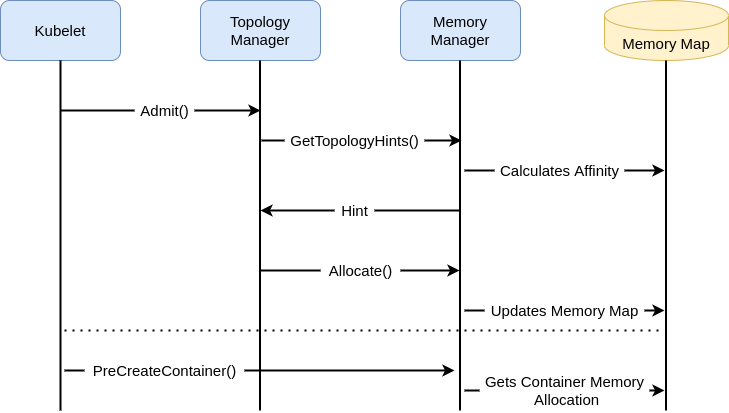

The diagram above was exported from draw.io. Its source (the exported page's mxGraphModel, read from the mxfile embedded in the PNG):
<mxGraphModel dx="1422" dy="736" grid="1" gridSize="10" guides="1" tooltips="1" connect="1" arrows="1" fold="1" page="1" pageScale="1" pageWidth="850" pageHeight="1100" math="0" shadow="0">
  <root>
    <mxCell id="0" />
    <mxCell id="1" parent="0" />
    <mxCell id="I4YqQt9MIB2MPJlY-Ziu-2" value="&lt;font style=&quot;font-size: 15px&quot;&gt;Kubelet&lt;/font&gt;" style="rounded=1;whiteSpace=wrap;html=1;fillColor=#dae8fc;strokeColor=#6c8ebf;" vertex="1" parent="1">
      <mxGeometry x="66" y="110" width="120" height="60" as="geometry" />
    </mxCell>
    <mxCell id="I4YqQt9MIB2MPJlY-Ziu-3" value="&lt;font style=&quot;font-size: 15px&quot;&gt;Topology Manager&lt;/font&gt;" style="rounded=1;whiteSpace=wrap;html=1;fillColor=#dae8fc;strokeColor=#6c8ebf;" vertex="1" parent="1">
      <mxGeometry x="266" y="110" width="120" height="60" as="geometry" />
    </mxCell>
    <mxCell id="I4YqQt9MIB2MPJlY-Ziu-4" value="&lt;font style=&quot;font-size: 15px&quot;&gt;Memory&lt;br&gt;Manager&lt;/font&gt;" style="rounded=1;whiteSpace=wrap;html=1;fillColor=#dae8fc;strokeColor=#6c8ebf;align=center;" vertex="1" parent="1">
      <mxGeometry x="466" y="110" width="120" height="60" as="geometry" />
    </mxCell>
    <mxCell id="I4YqQt9MIB2MPJlY-Ziu-6" value="&lt;font style=&quot;font-size: 15px&quot;&gt;Memory Map&lt;/font&gt;" style="shape=cylinder3;whiteSpace=wrap;html=1;boundedLbl=1;backgroundOutline=1;size=15;fillColor=#fff2cc;strokeColor=#d6b656;" vertex="1" parent="1">
      <mxGeometry x="670" y="110" width="124" height="60" as="geometry" />
    </mxCell>
    <mxCell id="I4YqQt9MIB2MPJlY-Ziu-7" value="" style="endArrow=none;html=1;entryX=0.5;entryY=1;entryDx=0;entryDy=0;strokeWidth=2;" edge="1" parent="1" target="I4YqQt9MIB2MPJlY-Ziu-2">
      <mxGeometry width="50" height="50" relative="1" as="geometry">
        <mxPoint x="126" y="520" as="sourcePoint" />
        <mxPoint x="450" y="260" as="targetPoint" />
      </mxGeometry>
    </mxCell>
    <mxCell id="I4YqQt9MIB2MPJlY-Ziu-8" value="" style="endArrow=none;html=1;entryX=0.5;entryY=1;entryDx=0;entryDy=0;strokeWidth=2;" edge="1" parent="1">
      <mxGeometry width="50" height="50" relative="1" as="geometry">
        <mxPoint x="325.5" y="520" as="sourcePoint" />
        <mxPoint x="325.5" y="170" as="targetPoint" />
      </mxGeometry>
    </mxCell>
    <mxCell id="I4YqQt9MIB2MPJlY-Ziu-9" value="" style="endArrow=none;html=1;entryX=0.5;entryY=1;entryDx=0;entryDy=0;strokeWidth=2;" edge="1" parent="1">
      <mxGeometry width="50" height="50" relative="1" as="geometry">
        <mxPoint x="525.5" y="520" as="sourcePoint" />
        <mxPoint x="525.5" y="170" as="targetPoint" />
      </mxGeometry>
    </mxCell>
    <mxCell id="I4YqQt9MIB2MPJlY-Ziu-10" value="" style="endArrow=none;html=1;entryX=0.5;entryY=1;entryDx=0;entryDy=0;strokeWidth=2;" edge="1" parent="1">
      <mxGeometry width="50" height="50" relative="1" as="geometry">
        <mxPoint x="731.5" y="520" as="sourcePoint" />
        <mxPoint x="731.5" y="170" as="targetPoint" />
      </mxGeometry>
    </mxCell>
    <mxCell id="I4YqQt9MIB2MPJlY-Ziu-11" value="" style="endArrow=classic;html=1;strokeWidth=2;startArrow=none;" edge="1" parent="1" source="I4YqQt9MIB2MPJlY-Ziu-12">
      <mxGeometry width="50" height="50" relative="1" as="geometry">
        <mxPoint x="126" y="220" as="sourcePoint" />
        <mxPoint x="326" y="220" as="targetPoint" />
      </mxGeometry>
    </mxCell>
    <mxCell id="I4YqQt9MIB2MPJlY-Ziu-12" value="&lt;font style=&quot;font-size: 15px&quot;&gt;Admit()&lt;/font&gt;" style="text;html=1;resizable=0;autosize=1;align=center;verticalAlign=middle;points=[];fillColor=none;strokeColor=none;rounded=0;" vertex="1" parent="1">
      <mxGeometry x="200" y="210" width="60" height="20" as="geometry" />
    </mxCell>
    <mxCell id="I4YqQt9MIB2MPJlY-Ziu-13" value="" style="endArrow=none;html=1;strokeWidth=2;" edge="1" parent="1" target="I4YqQt9MIB2MPJlY-Ziu-12">
      <mxGeometry width="50" height="50" relative="1" as="geometry">
        <mxPoint x="126" y="220" as="sourcePoint" />
        <mxPoint x="326" y="220" as="targetPoint" />
      </mxGeometry>
    </mxCell>
    <mxCell id="I4YqQt9MIB2MPJlY-Ziu-14" value="" style="endArrow=classic;html=1;strokeWidth=2;startArrow=none;" edge="1" parent="1" source="I4YqQt9MIB2MPJlY-Ziu-15">
      <mxGeometry width="50" height="50" relative="1" as="geometry">
        <mxPoint x="327" y="250" as="sourcePoint" />
        <mxPoint x="527" y="250" as="targetPoint" />
      </mxGeometry>
    </mxCell>
    <mxCell id="I4YqQt9MIB2MPJlY-Ziu-15" value="&lt;font style=&quot;font-size: 15px&quot;&gt;GetTopologyHints()&lt;/font&gt;" style="text;html=1;resizable=0;autosize=1;align=center;verticalAlign=middle;points=[];fillColor=none;strokeColor=none;rounded=0;" vertex="1" parent="1">
      <mxGeometry x="350" y="240" width="140" height="20" as="geometry" />
    </mxCell>
    <mxCell id="I4YqQt9MIB2MPJlY-Ziu-16" value="" style="endArrow=none;html=1;strokeWidth=2;" edge="1" parent="1" target="I4YqQt9MIB2MPJlY-Ziu-15">
      <mxGeometry width="50" height="50" relative="1" as="geometry">
        <mxPoint x="327" y="250" as="sourcePoint" />
        <mxPoint x="527" y="250" as="targetPoint" />
      </mxGeometry>
    </mxCell>
    <mxCell id="I4YqQt9MIB2MPJlY-Ziu-17" value="" style="endArrow=classic;html=1;strokeWidth=2;startArrow=none;" edge="1" parent="1" source="I4YqQt9MIB2MPJlY-Ziu-18">
      <mxGeometry width="50" height="50" relative="1" as="geometry">
        <mxPoint x="530" y="280" as="sourcePoint" />
        <mxPoint x="730" y="280" as="targetPoint" />
      </mxGeometry>
    </mxCell>
    <mxCell id="I4YqQt9MIB2MPJlY-Ziu-18" value="&lt;font style=&quot;font-size: 15px&quot;&gt;Calculates Affinity&lt;/font&gt;" style="text;html=1;resizable=0;autosize=1;align=center;verticalAlign=middle;points=[];fillColor=none;strokeColor=none;rounded=0;" vertex="1" parent="1">
      <mxGeometry x="560" y="270" width="130" height="20" as="geometry" />
    </mxCell>
    <mxCell id="I4YqQt9MIB2MPJlY-Ziu-19" value="" style="endArrow=none;html=1;strokeWidth=2;" edge="1" parent="1" target="I4YqQt9MIB2MPJlY-Ziu-18">
      <mxGeometry width="50" height="50" relative="1" as="geometry">
        <mxPoint x="530" y="280" as="sourcePoint" />
        <mxPoint x="730" y="280" as="targetPoint" />
      </mxGeometry>
    </mxCell>
    <mxCell id="I4YqQt9MIB2MPJlY-Ziu-20" value="" style="endArrow=classic;html=1;strokeWidth=2;startArrow=none;" edge="1" parent="1" source="I4YqQt9MIB2MPJlY-Ziu-21">
      <mxGeometry width="50" height="50" relative="1" as="geometry">
        <mxPoint x="526" y="320" as="sourcePoint" />
        <mxPoint x="326" y="320" as="targetPoint" />
      </mxGeometry>
    </mxCell>
    <mxCell id="I4YqQt9MIB2MPJlY-Ziu-21" value="&lt;font style=&quot;font-size: 15px&quot;&gt;Hint&lt;/font&gt;" style="text;html=1;resizable=0;autosize=1;align=center;verticalAlign=middle;points=[];fillColor=none;strokeColor=none;rounded=0;" vertex="1" parent="1">
      <mxGeometry x="400" y="310" width="40" height="20" as="geometry" />
    </mxCell>
    <mxCell id="I4YqQt9MIB2MPJlY-Ziu-22" value="" style="endArrow=none;html=1;strokeWidth=2;" edge="1" parent="1" target="I4YqQt9MIB2MPJlY-Ziu-21">
      <mxGeometry width="50" height="50" relative="1" as="geometry">
        <mxPoint x="526" y="320" as="sourcePoint" />
        <mxPoint x="326" y="320" as="targetPoint" />
      </mxGeometry>
    </mxCell>
    <mxCell id="I4YqQt9MIB2MPJlY-Ziu-28" value="" style="endArrow=classic;html=1;strokeWidth=2;startArrow=none;" edge="1" parent="1" source="I4YqQt9MIB2MPJlY-Ziu-29">
      <mxGeometry width="50" height="50" relative="1" as="geometry">
        <mxPoint x="325" y="380" as="sourcePoint" />
        <mxPoint x="525" y="380" as="targetPoint" />
      </mxGeometry>
    </mxCell>
    <mxCell id="I4YqQt9MIB2MPJlY-Ziu-29" value="&lt;font style=&quot;font-size: 15px&quot;&gt;Allocate()&lt;/font&gt;" style="text;html=1;resizable=0;autosize=1;align=center;verticalAlign=middle;points=[];fillColor=none;strokeColor=none;rounded=0;" vertex="1" parent="1">
      <mxGeometry x="386" y="370" width="80" height="20" as="geometry" />
    </mxCell>
    <mxCell id="I4YqQt9MIB2MPJlY-Ziu-30" value="" style="endArrow=none;html=1;strokeWidth=2;" edge="1" parent="1" target="I4YqQt9MIB2MPJlY-Ziu-29">
      <mxGeometry width="50" height="50" relative="1" as="geometry">
        <mxPoint x="325" y="380" as="sourcePoint" />
        <mxPoint x="525" y="380" as="targetPoint" />
      </mxGeometry>
    </mxCell>
    <mxCell id="I4YqQt9MIB2MPJlY-Ziu-31" value="" style="endArrow=classic;html=1;strokeWidth=2;startArrow=none;" edge="1" parent="1" source="I4YqQt9MIB2MPJlY-Ziu-32">
      <mxGeometry width="50" height="50" relative="1" as="geometry">
        <mxPoint x="530" y="420" as="sourcePoint" />
        <mxPoint x="730" y="420" as="targetPoint" />
      </mxGeometry>
    </mxCell>
    <mxCell id="I4YqQt9MIB2MPJlY-Ziu-32" value="&lt;font style=&quot;font-size: 15px&quot;&gt;Updates Memory Map&lt;/font&gt;" style="text;html=1;resizable=0;autosize=1;align=center;verticalAlign=middle;points=[];fillColor=none;strokeColor=none;rounded=0;" vertex="1" parent="1">
      <mxGeometry x="550" y="410" width="160" height="20" as="geometry" />
    </mxCell>
    <mxCell id="I4YqQt9MIB2MPJlY-Ziu-33" value="" style="endArrow=none;html=1;strokeWidth=2;" edge="1" parent="1" target="I4YqQt9MIB2MPJlY-Ziu-32">
      <mxGeometry width="50" height="50" relative="1" as="geometry">
        <mxPoint x="530" y="420" as="sourcePoint" />
        <mxPoint x="730" y="420" as="targetPoint" />
      </mxGeometry>
    </mxCell>
    <mxCell id="I4YqQt9MIB2MPJlY-Ziu-34" value="" style="endArrow=none;dashed=1;html=1;dashPattern=1 3;strokeWidth=2;" edge="1" parent="1">
      <mxGeometry width="50" height="50" relative="1" as="geometry">
        <mxPoint x="130" y="440" as="sourcePoint" />
        <mxPoint x="730" y="440" as="targetPoint" />
      </mxGeometry>
    </mxCell>
    <mxCell id="I4YqQt9MIB2MPJlY-Ziu-35" value="" style="endArrow=classic;html=1;strokeWidth=2;startArrow=none;" edge="1" parent="1" source="I4YqQt9MIB2MPJlY-Ziu-36">
      <mxGeometry width="50" height="50" relative="1" as="geometry">
        <mxPoint x="130" y="480" as="sourcePoint" />
        <mxPoint x="520" y="480" as="targetPoint" />
      </mxGeometry>
    </mxCell>
    <mxCell id="I4YqQt9MIB2MPJlY-Ziu-36" value="&lt;font style=&quot;font-size: 15px&quot;&gt;PreCreateContainer()&lt;/font&gt;" style="text;html=1;resizable=0;autosize=1;align=center;verticalAlign=middle;points=[];fillColor=none;strokeColor=none;rounded=0;" vertex="1" parent="1">
      <mxGeometry x="150" y="470" width="160" height="20" as="geometry" />
    </mxCell>
    <mxCell id="I4YqQt9MIB2MPJlY-Ziu-37" value="" style="endArrow=none;html=1;strokeWidth=2;" edge="1" parent="1" target="I4YqQt9MIB2MPJlY-Ziu-36">
      <mxGeometry width="50" height="50" relative="1" as="geometry">
        <mxPoint x="130" y="480" as="sourcePoint" />
        <mxPoint x="320" y="480" as="targetPoint" />
      </mxGeometry>
    </mxCell>
    <mxCell id="I4YqQt9MIB2MPJlY-Ziu-38" value="" style="endArrow=classic;html=1;strokeWidth=2;startArrow=none;" edge="1" parent="1" source="I4YqQt9MIB2MPJlY-Ziu-39">
      <mxGeometry width="50" height="50" relative="1" as="geometry">
        <mxPoint x="530" y="500" as="sourcePoint" />
        <mxPoint x="730" y="500" as="targetPoint" />
      </mxGeometry>
    </mxCell>
    <mxCell id="I4YqQt9MIB2MPJlY-Ziu-39" value="&lt;font style=&quot;font-size: 15px&quot;&gt;Gets Container Memory&lt;br&gt;&amp;nbsp;Allocation&lt;/font&gt;" style="text;html=1;resizable=0;autosize=1;align=center;verticalAlign=middle;points=[];fillColor=none;strokeColor=none;rounded=0;" vertex="1" parent="1">
      <mxGeometry x="545" y="480" width="170" height="40" as="geometry" />
    </mxCell>
    <mxCell id="I4YqQt9MIB2MPJlY-Ziu-42" value="" style="endArrow=none;html=1;strokeWidth=2;" edge="1" parent="1" target="I4YqQt9MIB2MPJlY-Ziu-39">
      <mxGeometry width="50" height="50" relative="1" as="geometry">
        <mxPoint x="530" y="500" as="sourcePoint" />
        <mxPoint x="730" y="500" as="targetPoint" />
      </mxGeometry>
    </mxCell>
  </root>
</mxGraphModel>